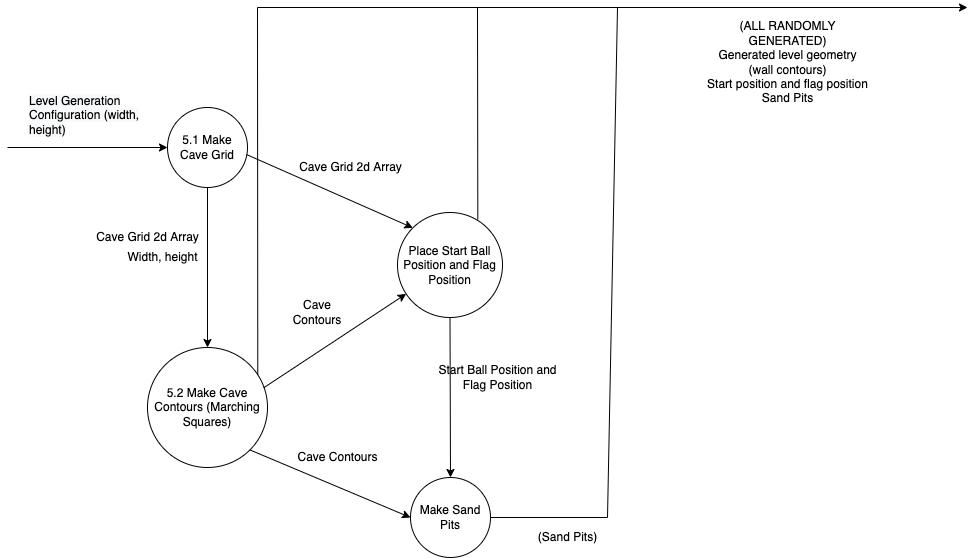

The diagram above was exported from draw.io. Its source (the exported page's mxGraphModel, read from the mxfile embedded in the PNG):
<mxGraphModel dx="1205" dy="1328" grid="1" gridSize="10" guides="1" tooltips="1" connect="1" arrows="1" fold="1" page="1" pageScale="1" pageWidth="1654" pageHeight="1169" math="0" shadow="0">
  <root>
    <mxCell id="WIyWlLk6GJQsqaUBKTNV-0" />
    <mxCell id="WIyWlLk6GJQsqaUBKTNV-1" parent="WIyWlLk6GJQsqaUBKTNV-0" />
    <mxCell id="gNLQh-Ycp5r1XSA9qKw6-0" value="&lt;span style=&quot;color: rgb(0 , 0 , 0) ; font-family: &amp;#34;helvetica&amp;#34; ; font-size: 12px ; font-style: normal ; font-weight: 400 ; letter-spacing: normal ; text-align: center ; text-indent: 0px ; text-transform: none ; word-spacing: 0px ; background-color: rgb(248 , 249 , 250) ; display: inline ; float: none&quot;&gt;Level Generation&lt;/span&gt;&lt;br style=&quot;color: rgb(0 , 0 , 0) ; font-family: &amp;#34;helvetica&amp;#34; ; font-size: 12px ; font-style: normal ; font-weight: 400 ; letter-spacing: normal ; text-align: center ; text-indent: 0px ; text-transform: none ; word-spacing: 0px ; background-color: rgb(248 , 249 , 250)&quot;&gt;&lt;span style=&quot;color: rgb(0 , 0 , 0) ; font-family: &amp;#34;helvetica&amp;#34; ; font-size: 12px ; font-style: normal ; font-weight: 400 ; letter-spacing: normal ; text-align: center ; text-indent: 0px ; text-transform: none ; word-spacing: 0px ; background-color: rgb(248 , 249 , 250) ; display: inline ; float: none&quot;&gt;Configuration (width,&lt;/span&gt;&lt;br style=&quot;color: rgb(0 , 0 , 0) ; font-family: &amp;#34;helvetica&amp;#34; ; font-size: 12px ; font-style: normal ; font-weight: 400 ; letter-spacing: normal ; text-align: center ; text-indent: 0px ; text-transform: none ; word-spacing: 0px ; background-color: rgb(248 , 249 , 250)&quot;&gt;&lt;span style=&quot;color: rgb(0 , 0 , 0) ; font-family: &amp;#34;helvetica&amp;#34; ; font-size: 12px ; font-style: normal ; font-weight: 400 ; letter-spacing: normal ; text-align: center ; text-indent: 0px ; text-transform: none ; word-spacing: 0px ; background-color: rgb(248 , 249 , 250) ; display: inline ; float: none&quot;&gt;height)&lt;/span&gt;" style="text;whiteSpace=wrap;html=1;" vertex="1" parent="WIyWlLk6GJQsqaUBKTNV-1">
      <mxGeometry x="60" y="460" width="140" height="60" as="geometry" />
    </mxCell>
    <mxCell id="gNLQh-Ycp5r1XSA9qKw6-1" value="5.1 Make Cave Grid" style="ellipse;whiteSpace=wrap;html=1;aspect=fixed;" vertex="1" parent="WIyWlLk6GJQsqaUBKTNV-1">
      <mxGeometry x="200" y="480" width="80" height="80" as="geometry" />
    </mxCell>
    <mxCell id="gNLQh-Ycp5r1XSA9qKw6-2" value="" style="endArrow=classic;html=1;rounded=0;entryX=0;entryY=0.5;entryDx=0;entryDy=0;" edge="1" parent="WIyWlLk6GJQsqaUBKTNV-1" target="gNLQh-Ycp5r1XSA9qKw6-1">
      <mxGeometry width="50" height="50" relative="1" as="geometry">
        <mxPoint x="40" y="520" as="sourcePoint" />
        <mxPoint x="190" y="520" as="targetPoint" />
      </mxGeometry>
    </mxCell>
    <mxCell id="gNLQh-Ycp5r1XSA9qKw6-3" value="" style="endArrow=classic;html=1;rounded=0;entryX=0.5;entryY=0;entryDx=0;entryDy=0;exitX=0.5;exitY=1;exitDx=0;exitDy=0;" edge="1" parent="WIyWlLk6GJQsqaUBKTNV-1" source="gNLQh-Ycp5r1XSA9qKw6-1" target="gNLQh-Ycp5r1XSA9qKw6-6">
      <mxGeometry width="50" height="50" relative="1" as="geometry">
        <mxPoint x="280" y="520" as="sourcePoint" />
        <mxPoint x="430" y="520" as="targetPoint" />
      </mxGeometry>
    </mxCell>
    <mxCell id="gNLQh-Ycp5r1XSA9qKw6-4" value="Cave Grid 2d Array" style="text;html=1;align=center;verticalAlign=middle;resizable=0;points=[];autosize=1;strokeColor=none;fillColor=none;" vertex="1" parent="WIyWlLk6GJQsqaUBKTNV-1">
      <mxGeometry x="120" y="600" width="120" height="20" as="geometry" />
    </mxCell>
    <mxCell id="gNLQh-Ycp5r1XSA9qKw6-5" value="Width, height" style="text;html=1;align=center;verticalAlign=middle;resizable=0;points=[];autosize=1;strokeColor=none;fillColor=none;" vertex="1" parent="WIyWlLk6GJQsqaUBKTNV-1">
      <mxGeometry x="150" y="620" width="90" height="20" as="geometry" />
    </mxCell>
    <mxCell id="gNLQh-Ycp5r1XSA9qKw6-6" value="5.2 Make Cave Contours (Marching Squares)" style="ellipse;whiteSpace=wrap;html=1;aspect=fixed;" vertex="1" parent="WIyWlLk6GJQsqaUBKTNV-1">
      <mxGeometry x="180" y="720" width="120" height="120" as="geometry" />
    </mxCell>
    <mxCell id="gNLQh-Ycp5r1XSA9qKw6-7" value="" style="endArrow=classic;html=1;rounded=0;exitX=0.968;exitY=0.336;exitDx=0;exitDy=0;exitPerimeter=0;" edge="1" parent="WIyWlLk6GJQsqaUBKTNV-1" source="gNLQh-Ycp5r1XSA9qKw6-6" target="gNLQh-Ycp5r1XSA9qKw6-8">
      <mxGeometry width="50" height="50" relative="1" as="geometry">
        <mxPoint x="294" y="740" as="sourcePoint" />
        <mxPoint x="344" y="690" as="targetPoint" />
      </mxGeometry>
    </mxCell>
    <mxCell id="gNLQh-Ycp5r1XSA9qKw6-8" value="Place Start Ball Position and Flag Position" style="ellipse;whiteSpace=wrap;html=1;aspect=fixed;" vertex="1" parent="WIyWlLk6GJQsqaUBKTNV-1">
      <mxGeometry x="430" y="585" width="105" height="105" as="geometry" />
    </mxCell>
    <mxCell id="gNLQh-Ycp5r1XSA9qKw6-9" value="" style="endArrow=classic;html=1;rounded=0;entryX=0;entryY=0;entryDx=0;entryDy=0;exitX=0.988;exitY=0.588;exitDx=0;exitDy=0;exitPerimeter=0;" edge="1" parent="WIyWlLk6GJQsqaUBKTNV-1" source="gNLQh-Ycp5r1XSA9qKw6-1" target="gNLQh-Ycp5r1XSA9qKw6-8">
      <mxGeometry width="50" height="50" relative="1" as="geometry">
        <mxPoint x="330" y="530" as="sourcePoint" />
        <mxPoint x="380" y="480" as="targetPoint" />
      </mxGeometry>
    </mxCell>
    <mxCell id="gNLQh-Ycp5r1XSA9qKw6-10" value="Cave Grid 2d Array" style="text;html=1;align=center;verticalAlign=middle;resizable=0;points=[];autosize=1;strokeColor=none;fillColor=none;" vertex="1" parent="WIyWlLk6GJQsqaUBKTNV-1">
      <mxGeometry x="323" y="530" width="120" height="20" as="geometry" />
    </mxCell>
    <mxCell id="gNLQh-Ycp5r1XSA9qKw6-11" value="Cave Contours" style="text;html=1;strokeColor=none;fillColor=none;align=center;verticalAlign=middle;whiteSpace=wrap;rounded=0;" vertex="1" parent="WIyWlLk6GJQsqaUBKTNV-1">
      <mxGeometry x="320" y="670" width="60" height="30" as="geometry" />
    </mxCell>
    <mxCell id="gNLQh-Ycp5r1XSA9qKw6-12" value="Make Sand Pits" style="ellipse;whiteSpace=wrap;html=1;aspect=fixed;" vertex="1" parent="WIyWlLk6GJQsqaUBKTNV-1">
      <mxGeometry x="443" y="850" width="80" height="80" as="geometry" />
    </mxCell>
    <mxCell id="gNLQh-Ycp5r1XSA9qKw6-13" value="" style="endArrow=classic;html=1;rounded=0;exitX=0.5;exitY=1;exitDx=0;exitDy=0;entryX=0.5;entryY=0;entryDx=0;entryDy=0;" edge="1" parent="WIyWlLk6GJQsqaUBKTNV-1" source="gNLQh-Ycp5r1XSA9qKw6-8" target="gNLQh-Ycp5r1XSA9qKw6-12">
      <mxGeometry width="50" height="50" relative="1" as="geometry">
        <mxPoint x="500" y="760" as="sourcePoint" />
        <mxPoint x="550" y="710" as="targetPoint" />
      </mxGeometry>
    </mxCell>
    <mxCell id="gNLQh-Ycp5r1XSA9qKw6-14" value="" style="endArrow=classic;html=1;rounded=0;exitX=1;exitY=1;exitDx=0;exitDy=0;entryX=0;entryY=0.5;entryDx=0;entryDy=0;" edge="1" parent="WIyWlLk6GJQsqaUBKTNV-1" source="gNLQh-Ycp5r1XSA9qKw6-6" target="gNLQh-Ycp5r1XSA9qKw6-12">
      <mxGeometry width="50" height="50" relative="1" as="geometry">
        <mxPoint x="240" y="960" as="sourcePoint" />
        <mxPoint x="440" y="900" as="targetPoint" />
      </mxGeometry>
    </mxCell>
    <mxCell id="gNLQh-Ycp5r1XSA9qKw6-15" value="Cave Contours" style="text;html=1;align=center;verticalAlign=middle;resizable=0;points=[];autosize=1;strokeColor=none;fillColor=none;" vertex="1" parent="WIyWlLk6GJQsqaUBKTNV-1">
      <mxGeometry x="320" y="820" width="100" height="20" as="geometry" />
    </mxCell>
    <mxCell id="gNLQh-Ycp5r1XSA9qKw6-16" value="Start Ball Position and&lt;br&gt;Flag Position" style="text;html=1;align=center;verticalAlign=middle;resizable=0;points=[];autosize=1;strokeColor=none;fillColor=none;" vertex="1" parent="WIyWlLk6GJQsqaUBKTNV-1">
      <mxGeometry x="465" y="735" width="130" height="30" as="geometry" />
    </mxCell>
    <mxCell id="gNLQh-Ycp5r1XSA9qKw6-17" value="" style="endArrow=classic;html=1;rounded=0;exitX=0.919;exitY=0.228;exitDx=0;exitDy=0;exitPerimeter=0;" edge="1" parent="WIyWlLk6GJQsqaUBKTNV-1" source="gNLQh-Ycp5r1XSA9qKw6-6">
      <mxGeometry width="50" height="50" relative="1" as="geometry">
        <mxPoint x="290" y="740" as="sourcePoint" />
        <mxPoint x="1000" y="380" as="targetPoint" />
        <Array as="points">
          <mxPoint x="290" y="380" />
        </Array>
      </mxGeometry>
    </mxCell>
    <mxCell id="gNLQh-Ycp5r1XSA9qKw6-19" value="" style="endArrow=none;html=1;rounded=0;exitX=0.765;exitY=0.067;exitDx=0;exitDy=0;exitPerimeter=0;" edge="1" parent="WIyWlLk6GJQsqaUBKTNV-1" source="gNLQh-Ycp5r1XSA9qKw6-8">
      <mxGeometry width="50" height="50" relative="1" as="geometry">
        <mxPoint x="470" y="580" as="sourcePoint" />
        <mxPoint x="510" y="380" as="targetPoint" />
      </mxGeometry>
    </mxCell>
    <mxCell id="gNLQh-Ycp5r1XSA9qKw6-20" value="" style="endArrow=none;html=1;rounded=0;exitX=1;exitY=0.5;exitDx=0;exitDy=0;" edge="1" parent="WIyWlLk6GJQsqaUBKTNV-1" source="gNLQh-Ycp5r1XSA9qKw6-12">
      <mxGeometry width="50" height="50" relative="1" as="geometry">
        <mxPoint x="630" y="920" as="sourcePoint" />
        <mxPoint x="650" y="380" as="targetPoint" />
        <Array as="points">
          <mxPoint x="640" y="890" />
        </Array>
      </mxGeometry>
    </mxCell>
    <mxCell id="gNLQh-Ycp5r1XSA9qKw6-24" value="(ALL RANDOMLY&lt;br&gt;GENERATED)&lt;br&gt;Generated level geometry&lt;br&gt;(wall contours)&lt;br&gt;Start position and flag position&lt;br&gt;Sand Pits" style="text;html=1;align=center;verticalAlign=middle;resizable=0;points=[];autosize=1;strokeColor=none;fillColor=none;" vertex="1" parent="WIyWlLk6GJQsqaUBKTNV-1">
      <mxGeometry x="730" y="390" width="180" height="90" as="geometry" />
    </mxCell>
    <mxCell id="gNLQh-Ycp5r1XSA9qKw6-26" value="(Sand Pits)" style="text;html=1;align=center;verticalAlign=middle;resizable=0;points=[];autosize=1;strokeColor=none;fillColor=none;" vertex="1" parent="WIyWlLk6GJQsqaUBKTNV-1">
      <mxGeometry x="565" y="900" width="70" height="20" as="geometry" />
    </mxCell>
  </root>
</mxGraphModel>